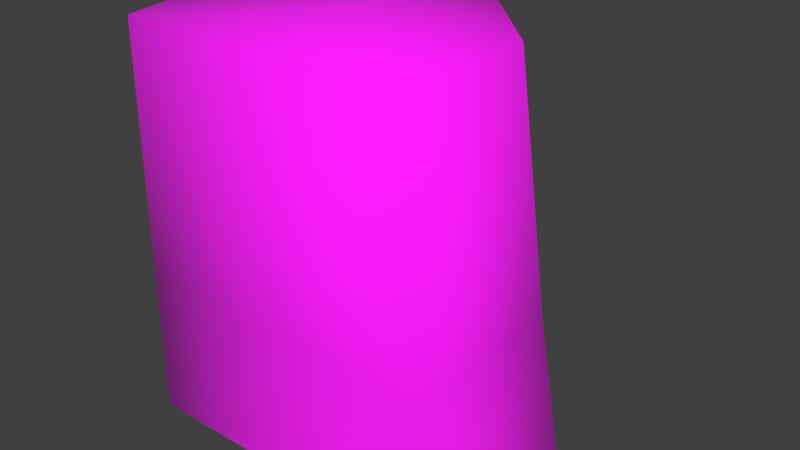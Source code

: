 # Source: shortchange.blend  (saved by Blender 4.5.91; exported with 4.5.12 LTS)
import bpy
from mathutils import Matrix  # noqa: F401  (used for matrix-valued properties, if any)

bpy.ops.wm.read_factory_settings(use_empty=True)
scene = bpy.context.scene
scene.name = 'Scene'

# ---- collections
col_collection = bpy.data.collections.new('Collection'); scene.collection.children.link(col_collection)

# ---- images (referenced by path relative to the original .blend; pixels are not part of the script)
import os
ASSET_DIR = os.environ.get("B2B_ASSET_DIR", "")  # directory of the original .blend (textures are referenced by path, not embedded)
HERE = os.path.dirname(os.path.abspath(__file__))  # packed textures are extracted next to this script under _unpacked/

def load_image(name, relpath, width, height, colorspace="sRGB"):
    """Load a texture the original file referenced (path relative to the .blend, or extracted next to this script)."""
    p = next((c for c in (os.path.join(HERE, relpath), os.path.join(ASSET_DIR, relpath)) if relpath and os.path.exists(c)), "")
    if p:
        img = bpy.data.images.load(p, check_existing=True)
        img.name = name
    else:  # same state as the original file: an image datablock whose file is absent (Cycles renders it pink)
        img = bpy.data.images.new(name, width, height)
        img.source = "FILE"
        img.filepath = "//" + (relpath or name)
    img.colorspace_settings.name = colorspace
    return img
img_tutorial_suits_rerigged_palette_3cmla_1_jpg = load_image('tutorial_suits_rerigged_palette_3cmla_1.jpg', 'tutorial_suits_rerigged_palette_3cmla_1.jpg', 1024, 1024, 'sRGB')

# ---- materials (node trees are filled in below, after node groups)
mat_tutorial_suits_rerigged_palette_3cmla_1 = bpy.data.materials.new('tutorial_suits_rerigged_palette_3cmla_1')
mat_tutorial_suits_rerigged_palette_3cmla_1.use_backface_culling = True
mat_tutorial_suits_rerigged_palette_3cmla_1.diffuse_color = (1.0, 1.0, 1.0, 1.0)
mat_tutorial_suits_rerigged_palette_3cmla_1.specular_color = (0.0, 0.0, 0.0)
mat_tutorial_suits_rerigged_palette_3cmla_1.roughness = 1.0
mat_tutorial_suits_rerigged_palette_3cmla_1.specular_intensity = 1.0

# ---- material node trees
mat_tutorial_suits_rerigged_palette_3cmla_1.use_nodes = True; mat_tutorial_suits_rerigged_palette_3cmla_1.node_tree.nodes.clear()
_N = mat_tutorial_suits_rerigged_palette_3cmla_1.node_tree.nodes; _L = mat_tutorial_suits_rerigged_palette_3cmla_1.node_tree.links
n0 = _N.new('ShaderNodeBsdfPrincipled'); n0.name = 'Principled BSDF'; n0.location = (10, 300)
n0.inputs[2].default_value = 1.0
n1 = _N.new('ShaderNodeOutputMaterial'); n1.name = 'Material Output'; n1.location = (300, 300)
n2 = _N.new('ShaderNodeAttribute'); n2.name = 'Attribute'; n2.location = (-470, 300)
n2.attribute_name = 'Col'
n3 = _N.new('ShaderNodeTexImage'); n3.name = 'Image Texture'; n3.location = (-470, 0)
n3.image = img_tutorial_suits_rerigged_palette_3cmla_1_jpg
n4 = _N.new('ShaderNodeMixRGB'); n4.name = 'Mix (Legacy)'; n4.location = (-180, 300)
n4.blend_type = 'MULTIPLY'
n4.inputs[0].default_value = 1.0
_L.new(n0.outputs[0], n1.inputs[0])
_L.new(n2.outputs[0], n4.inputs[1])
_L.new(n3.outputs[0], n4.inputs[2])
_L.new(n4.outputs[0], n0.inputs[0])
n1.is_active_output = True

# ---- world
world_world = bpy.data.worlds.new('World'); scene.world = world_world
world_world.use_nodes = True; world_world.node_tree.nodes.clear()
_N = world_world.node_tree.nodes; _L = world_world.node_tree.links
n0 = _N.new('ShaderNodeOutputWorld'); n0.name = 'World Output'; n0.location = (200, 100)
n1 = _N.new('ShaderNodeBackground'); n1.name = 'Background'; n1.location = (-200, 100)
n1.inputs[0].default_value = (0.05088, 0.05088, 0.05088, 1.0)
_L.new(n1.outputs[0], n0.inputs[0])
n0.is_active_output = True
world_world.color = (0.05088, 0.05088, 0.05088)
world_world.sun_shadow_jitter_overblur = 0.0

# ---- meshes
me_coldcaller = bpy.data.meshes.new('coldcaller')
me_coldcaller.from_pydata([(-0.006799, 0.5976, 1.338), (-0.5319, 0.07659, 1.34), (0.5139, 0.07375, 1.339), (-0.004225, 0.7682, 0.4668), (-0.5475, 0.233, 0.4501), (-0.528, -0.3622, 1.312), (-0.0066, 0.6247, -0.145), (-0.5602, 0.3322, -0.1094), (0.4997, -0.364, 1.312), (0.551, -0.3519, -0.05095), (0.5603, 0.3276, -0.1089), (-0.002925, 0.6579, 0.3867), (0.5295, 0.2303, 0.4496), (-0.562, -0.349, -0.05132), (0.5319, -0.3564, 0.4567), (-0.5493, -0.3539, 0.4567), (-0.01414, -0.3631, 1.312), (-0.005475, -0.3505, -0.05114), (-0.008702, -0.3552, 0.4567), (-0.01077, 0.07517, 1.34)], [], [(0, 1, 19), (0, 3, 4), (8, 2, 19), (6, 7, 4), (2, 8, 14), (3, 11, 4), (4, 11, 6), (4, 7, 13), (4, 1, 0), (3, 12, 11), (11, 12, 6), (6, 12, 10), (3, 0, 12), (12, 0, 2), (2, 0, 19), (14, 8, 16), (9, 10, 14), (9, 14, 18), (1, 4, 15), (13, 17, 18), (15, 18, 16), (19, 1, 5), (16, 19, 5), (16, 8, 19), (5, 15, 16), (18, 14, 16), (15, 13, 18), (17, 9, 18), (5, 1, 15), (15, 4, 13), (12, 2, 14), (10, 12, 14)])
me_coldcaller.polygons.foreach_set('use_smooth', [True] * 32)
_uv = me_coldcaller.uv_layers.new(name='Rewritten')
_uv.uv.foreach_set('vector', [0.4915, 0.5369, 0.3764, 0.5058, 0.4343, 0.506, 0.4915, 0.5369, 0.4921, 0.7868, 0.3765, 0.8267, 0.1927, 0.548, 0.1244, 0.5063, 0.2508, 0.506, 0.4916, 0.9922, 0.3764, 0.9925, 0.3765, 0.8267, 0.1244, 0.5063, 0.1927, 0.548, 0.193, 0.8266, 0.4921, 0.7868, 0.4922, 0.8255, 0.3765, 0.8267, 0.3765, 0.8267, 0.4922, 0.8255, 0.4916, 0.9922, 0.3765, 0.8267, 0.3764, 0.9925, 0.3057, 0.9933, 0.3765, 0.8267, 0.3764, 0.5058, 0.4915, 0.5369, 0.008435, 0.7868, 0.1252, 0.8253, 0.008532, 0.8255, 0.008532, 0.8255, 0.1252, 0.8253, 0.007911, 0.9922, 0.007911, 0.9922, 0.1252, 0.8253, 0.1257, 0.9923, 0.008435, 0.7868, 0.007812, 0.5072, 0.1252, 0.8253, 0.1252, 0.8253, 0.007812, 0.5072, 0.1244, 0.5063, 0.4926, 0.5062, 0.4915, 0.5369, 0.4343, 0.506, 0.193, 0.8266, 0.1927, 0.548, 0.2492, 0.5482, 0.1932, 0.992, 0.1257, 0.9923, 0.193, 0.8266, 0.1932, 0.992, 0.193, 0.8266, 0.2494, 0.8271, 0.3764, 0.5058, 0.3765, 0.8267, 0.3057, 0.8275, 0.3057, 0.9933, 0.2494, 0.9927, 0.2494, 0.8271, 0.3057, 0.8275, 0.2494, 0.8271, 0.2492, 0.5482, 0.2508, 0.506, 0.3764, 0.5058, 0.3057, 0.5483, 0.2492, 0.5482, 0.2508, 0.506, 0.3057, 0.5483, 0.2492, 0.5482, 0.1927, 0.548, 0.2508, 0.506, 0.3057, 0.5483, 0.3057, 0.8275, 0.2492, 0.5482, 0.2494, 0.8271, 0.193, 0.8266, 0.2492, 0.5482, 0.3057, 0.8275, 0.3057, 0.9933, 0.2494, 0.8271, 0.2494, 0.9927, 0.1932, 0.992, 0.2494, 0.8271, 0.3057, 0.5483, 0.3764, 0.5058, 0.3057, 0.8275, 0.3057, 0.8275, 0.3765, 0.8267, 0.3057, 0.9933, 0.1252, 0.8253, 0.1244, 0.5063, 0.193, 0.8266, 0.1257, 0.9923, 0.1252, 0.8253, 0.193, 0.8266])
_uv.active_render = True
_uv = me_coldcaller.uv_layers.new(name='Clash')
_uv.uv.foreach_set('vector', [0.4912, 0.6969, 0.6562, 0.7123, 0.4912, 0.7807, 0.4912, 0.6969, 0.4912, 0.3176, 0.6562, 0.2835, 0.3247, 0.981, 0.3247, 0.7123, 0.4912, 0.7807, 0.4912, 0.01774, 0.6562, 0.01774, 0.6562, 0.2835, 0.3247, 0.7123, 0.1643, 0.7123, 0.1643, 0.2835, 0.4912, 0.3176, 0.4912, 0.2745, 0.6562, 0.2835, 0.6562, 0.2835, 0.4912, 0.2745, 0.4912, 0.01774, 0.6562, 0.2835, 0.6562, 0.01774, 0.8187, 0.01774, 0.6562, 0.2835, 0.6562, 0.7123, 0.4912, 0.6969, 0.4912, 0.3176, 0.3244, 0.2835, 0.4912, 0.2745, 0.4912, 0.2745, 0.3244, 0.2835, 0.4912, 0.01774, 0.4912, 0.01774, 0.3244, 0.2835, 0.3244, 0.01774, 0.4912, 0.3176, 0.4912, 0.6969, 0.3244, 0.2835, 0.3244, 0.2835, 0.4912, 0.6969, 0.3247, 0.7123, 0.3247, 0.7123, 0.4912, 0.6969, 0.4912, 0.7807, 0.1643, 0.2835, 0.1643, 0.7123, 0.01774, 0.7123, 0.1643, 0.01774, 0.3244, 0.01774, 0.1643, 0.2835, 0.1643, 0.01774, 0.1643, 0.2835, 0.01774, 0.2835, 0.6562, 0.7123, 0.6562, 0.2835, 0.8197, 0.2835, 0.8187, 0.01774, 0.9823, 0.01774, 0.9823, 0.2835, 0.8197, 0.2835, 0.9823, 0.2835, 0.9822, 0.7123, 0.4912, 0.7807, 0.6562, 0.7123, 0.6562, 0.9823, 0.4912, 0.9816, 0.4912, 0.7807, 0.6562, 0.9823, 0.4912, 0.9816, 0.3247, 0.981, 0.4912, 0.7807, 0.8197, 0.7123, 0.8197, 0.2835, 0.9822, 0.7123, 0.01774, 0.2835, 0.1643, 0.2835, 0.01774, 0.7123, 0.8187, 0.2835, 0.8187, 0.01774, 0.9823, 0.2835, 0.01774, 0.01774, 0.1643, 0.01774, 0.01774, 0.2835, 0.8197, 0.7123, 0.6562, 0.7123, 0.8197, 0.2835, 0.8187, 0.2835, 0.6562, 0.2835, 0.8187, 0.01774, 0.3244, 0.2835, 0.3247, 0.7123, 0.1643, 0.2835, 0.3244, 0.01774, 0.3244, 0.2835, 0.1643, 0.2835])
_ca = me_coldcaller.color_attributes.new('Col', 'BYTE_COLOR', 'CORNER')
_ca.data.foreach_set('color', [1.0, 1.0, 1.0, 1.0, 1.0, 1.0, 1.0, 1.0, 1.0, 1.0, 1.0, 1.0, 1.0, 1.0, 1.0, 1.0, 1.0, 1.0, 1.0, 1.0, 1.0, 1.0, 1.0, 1.0, 1.0, 1.0, 1.0, 1.0, 1.0, 1.0, 1.0, 1.0, 1.0, 1.0, 1.0, 1.0, 1.0, 1.0, 1.0, 1.0, 1.0, 1.0, 1.0, 1.0, 1.0, 1.0, 1.0, 1.0, 1.0, 1.0, 1.0, 1.0, 1.0, 1.0, 1.0, 1.0, 1.0, 1.0, 1.0, 1.0, 1.0, 1.0, 1.0, 1.0, 1.0, 1.0, 1.0, 1.0, 1.0, 1.0, 1.0, 1.0, 1.0, 1.0, 1.0, 1.0, 1.0, 1.0, 1.0, 1.0, 1.0, 1.0, 1.0, 1.0, 1.0, 1.0, 1.0, 1.0, 1.0, 1.0, 1.0, 1.0, 1.0, 1.0, 1.0, 1.0, 1.0, 1.0, 1.0, 1.0, 1.0, 1.0, 1.0, 1.0, 1.0, 1.0, 1.0, 1.0, 1.0, 1.0, 1.0, 1.0, 1.0, 1.0, 1.0, 1.0, 1.0, 1.0, 1.0, 1.0, 1.0, 1.0, 1.0, 1.0, 1.0, 1.0, 1.0, 1.0, 1.0, 1.0, 1.0, 1.0, 1.0, 1.0, 1.0, 1.0, 1.0, 1.0, 1.0, 1.0, 1.0, 1.0, 1.0, 1.0, 1.0, 1.0, 1.0, 1.0, 1.0, 1.0, 1.0, 1.0, 1.0, 1.0, 1.0, 1.0, 1.0, 1.0, 1.0, 1.0, 1.0, 1.0, 1.0, 1.0, 1.0, 1.0, 1.0, 1.0, 1.0, 1.0, 1.0, 1.0, 1.0, 1.0, 1.0, 1.0, 1.0, 1.0, 1.0, 1.0, 1.0, 1.0, 1.0, 1.0, 1.0, 1.0, 1.0, 1.0, 1.0, 1.0, 1.0, 1.0, 1.0, 1.0, 1.0, 1.0, 1.0, 1.0, 1.0, 1.0, 1.0, 1.0, 1.0, 1.0, 1.0, 1.0, 1.0, 1.0, 1.0, 1.0, 1.0, 1.0, 1.0, 1.0, 1.0, 1.0, 1.0, 1.0, 1.0, 1.0, 1.0, 1.0, 1.0, 1.0, 1.0, 1.0, 1.0, 1.0, 1.0, 1.0, 1.0, 1.0, 1.0, 1.0, 1.0, 1.0, 1.0, 1.0, 1.0, 1.0, 1.0, 1.0, 1.0, 1.0, 1.0, 1.0, 1.0, 1.0, 1.0, 1.0, 1.0, 1.0, 1.0, 1.0, 1.0, 1.0, 1.0, 1.0, 1.0, 1.0, 1.0, 1.0, 1.0, 1.0, 1.0, 1.0, 1.0, 1.0, 1.0, 1.0, 1.0, 1.0, 1.0, 1.0, 1.0, 1.0, 1.0, 1.0, 1.0, 1.0, 1.0, 1.0, 1.0, 1.0, 1.0, 1.0, 1.0, 1.0, 1.0, 1.0, 1.0, 1.0, 1.0, 1.0, 1.0, 1.0, 1.0, 1.0, 1.0, 1.0, 1.0, 1.0, 1.0, 1.0, 1.0, 1.0, 1.0, 1.0, 1.0, 1.0, 1.0, 1.0, 1.0, 1.0, 1.0, 1.0, 1.0, 1.0, 1.0, 1.0, 1.0, 1.0, 1.0, 1.0, 1.0, 1.0, 1.0, 1.0, 1.0, 1.0, 1.0, 1.0, 1.0, 1.0, 1.0, 1.0, 1.0, 1.0, 1.0, 1.0, 1.0, 1.0, 1.0, 1.0, 1.0, 1.0, 1.0, 1.0, 1.0, 1.0, 1.0, 1.0, 1.0, 1.0, 1.0, 1.0, 1.0, 1.0, 1.0, 1.0, 1.0, 1.0, 1.0, 1.0, 1.0, 1.0, 1.0, 1.0, 1.0, 1.0, 1.0, 1.0, 1.0, 1.0, 1.0, 1.0, 1.0, 1.0, 1.0, 1.0, 1.0, 1.0, 1.0, 1.0])
me_coldcaller.materials.append(mat_tutorial_suits_rerigged_palette_3cmla_1)
me_coldcaller.update()

# ---- objects
ob_coldcaller = bpy.data.objects.new('coldcaller', me_coldcaller)

# ---- transforms, parenting, visibility, modifiers, constraints
ob_coldcaller.location = (0.0, 0.0, 0.0)

# ---- collection membership
scene.collection.objects.link(ob_coldcaller)

# ---- scene / render settings (as saved in the file)
scene.frame_start = 1; scene.frame_end = 250; scene.frame_set(1)
scene.render.engine = 'CYCLES'
scene.cycles.bake_type = 'DIFFUSE'
scene.view_settings.view_transform = 'Standard'
bpy.context.view_layer.update()

# ---- added for rendering (the .blend has no active camera and no usable light): camera, sun
cam_auto = bpy.data.cameras.new('AutoCamera')
cam_auto.lens = 50.0
cam_auto.sensor_width = 36.0
cam_auto.clip_end = 1000.0
ob_auto_camera = bpy.data.objects.new('AutoCamera', cam_auto)
scene.collection.objects.link(ob_auto_camera)
ob_auto_camera.location = (2.0149, -2.21678, 2.21008)
ob_auto_camera.rotation_euler = (1.09748, -7.21219e-08, 0.694738)
scene.camera = ob_auto_camera
light_auto_sun = bpy.data.lights.new('AutoSun', 'SUN')
light_auto_sun.energy = 3.0
light_auto_sun.angle = 0.0523599
ob_auto_sun = bpy.data.objects.new('AutoSun', light_auto_sun)
scene.collection.objects.link(ob_auto_sun)
ob_auto_sun.rotation_euler = (0.872665, 0.174533, 0.523599)
bpy.context.view_layer.update()
